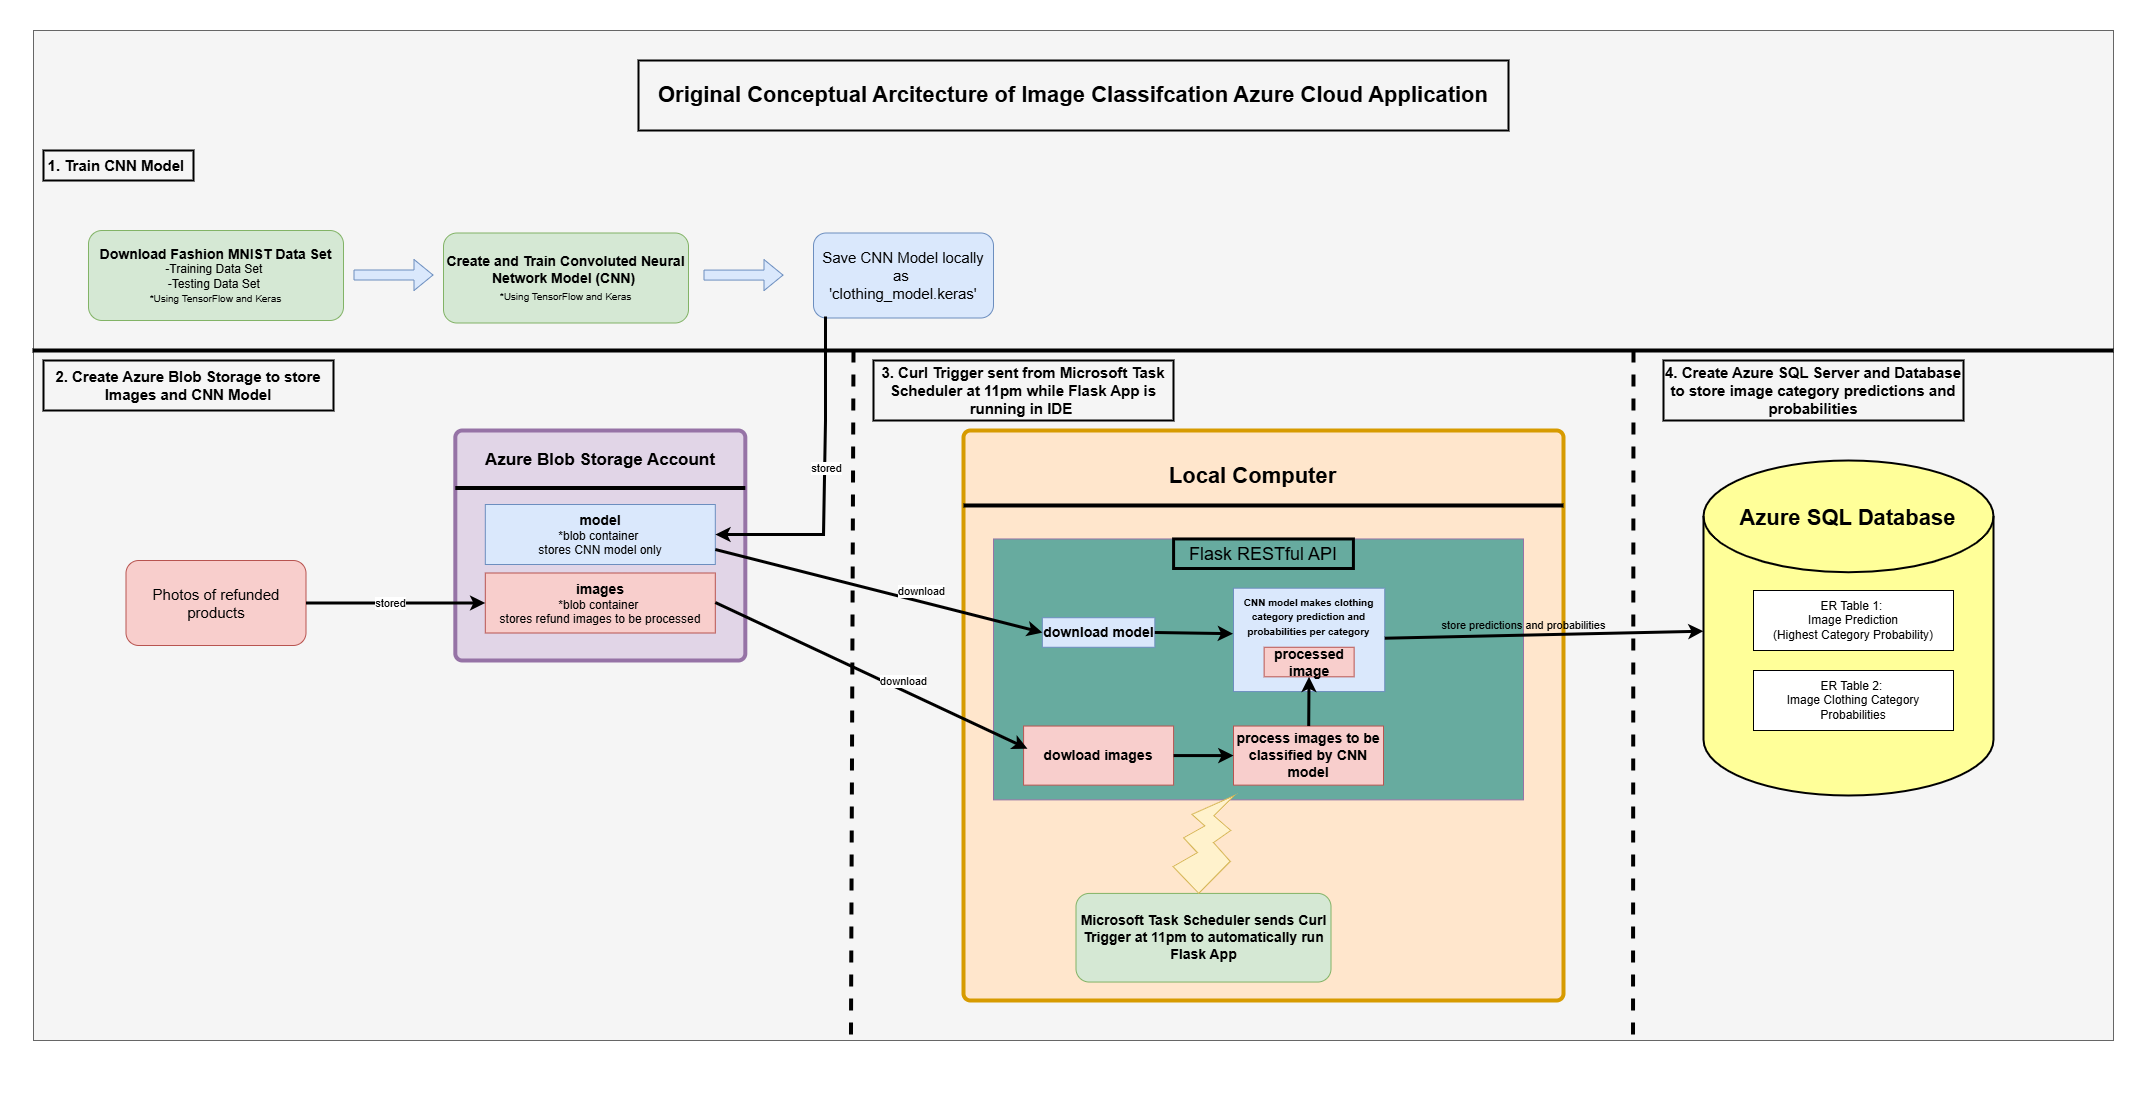

The diagram above was exported from draw.io. Its source (the exported page's mxGraphModel, read from the mxfile embedded in the PNG):
<mxGraphModel dx="4132" dy="2444" grid="1" gridSize="10" guides="1" tooltips="1" connect="1" arrows="1" fold="1" page="1" pageScale="1" pageWidth="1169" pageHeight="827" math="0" shadow="0">
  <root>
    <mxCell id="0" />
    <mxCell id="1" parent="0" />
    <mxCell id="0sIS0FDzkODggOkzO23h-33" value="" style="rounded=0;whiteSpace=wrap;html=1;fillColor=#f5f5f5;fontColor=#333333;strokeColor=#666666;" vertex="1" parent="1">
      <mxGeometry y="-90" width="2080" height="1010" as="geometry" />
    </mxCell>
    <mxCell id="FOBYj5TOBU4krY-Md4oS-1" value="1. Train CNN Model&amp;nbsp;" style="text;html=1;align=center;verticalAlign=middle;whiteSpace=wrap;rounded=0;strokeColor=default;strokeWidth=2;fontSize=15;fontStyle=1" parent="1" vertex="1">
      <mxGeometry x="10" y="30" width="150" height="30" as="geometry" />
    </mxCell>
    <mxCell id="FOBYj5TOBU4krY-Md4oS-2" value="&lt;b&gt;&lt;font style=&quot;font-size: 14px;&quot;&gt;Download Fashion MNIST Data Set&lt;/font&gt;&lt;/b&gt;&lt;div&gt;-Training Data Set&amp;nbsp;&lt;/div&gt;&lt;div&gt;-Testing Data Set&amp;nbsp;&lt;/div&gt;&lt;div&gt;&lt;font style=&quot;font-size: 10px;&quot;&gt;*&lt;span style=&quot;background-color: transparent; color: light-dark(rgb(0, 0, 0), rgb(255, 255, 255));&quot;&gt;Using TensorFlow and Keras&lt;/span&gt;&lt;/font&gt;&lt;/div&gt;" style="rounded=1;whiteSpace=wrap;html=1;fillColor=#d5e8d4;strokeColor=#82b366;" parent="1" vertex="1">
      <mxGeometry x="55" y="110" width="255" height="90" as="geometry" />
    </mxCell>
    <mxCell id="FOBYj5TOBU4krY-Md4oS-3" value="&lt;font style=&quot;font-size: 14px;&quot;&gt;&lt;b&gt;Create and Train Convoluted Neural Network Model (CNN)&amp;nbsp;&lt;/b&gt;&lt;/font&gt;&lt;div&gt;&lt;font style=&quot;font-size: 14px;&quot;&gt;&lt;span style=&quot;font-size: 10px;&quot;&gt;*&lt;/span&gt;&lt;span style=&quot;color: light-dark(rgb(0, 0, 0), rgb(255, 255, 255)); font-size: 10px; background-color: transparent;&quot;&gt;Using TensorFlow and Keras&lt;/span&gt;&lt;b&gt;&lt;/b&gt;&lt;/font&gt;&lt;/div&gt;" style="rounded=1;whiteSpace=wrap;html=1;fillColor=#d5e8d4;strokeColor=#82b366;" parent="1" vertex="1">
      <mxGeometry x="410" y="112.5" width="245" height="90" as="geometry" />
    </mxCell>
    <mxCell id="FOBYj5TOBU4krY-Md4oS-4" value="" style="shape=flexArrow;endArrow=classic;html=1;rounded=0;fillColor=#dae8fc;strokeColor=#6c8ebf;" parent="1" edge="1">
      <mxGeometry width="50" height="50" relative="1" as="geometry">
        <mxPoint x="320" y="154.5" as="sourcePoint" />
        <mxPoint x="400" y="154.5" as="targetPoint" />
      </mxGeometry>
    </mxCell>
    <mxCell id="FOBYj5TOBU4krY-Md4oS-5" value="" style="shape=flexArrow;endArrow=classic;html=1;rounded=0;fillColor=#dae8fc;strokeColor=#6c8ebf;" parent="1" edge="1">
      <mxGeometry width="50" height="50" relative="1" as="geometry">
        <mxPoint x="670" y="154.57999999999998" as="sourcePoint" />
        <mxPoint x="750" y="154.57999999999998" as="targetPoint" />
      </mxGeometry>
    </mxCell>
    <mxCell id="FOBYj5TOBU4krY-Md4oS-6" value="&lt;font style=&quot;font-size: 15px;&quot;&gt;Save CNN Model locally as&amp;nbsp;&lt;/font&gt;&lt;div&gt;&lt;font style=&quot;font-size: 15px;&quot;&gt;'clothing_model.keras'&lt;/font&gt;&lt;/div&gt;" style="rounded=1;whiteSpace=wrap;html=1;fillColor=#dae8fc;strokeColor=#6c8ebf;" parent="1" vertex="1">
      <mxGeometry x="780" y="112.5" width="180" height="85" as="geometry" />
    </mxCell>
    <mxCell id="FOBYj5TOBU4krY-Md4oS-10" value="" style="endArrow=none;startArrow=none;endFill=1;startFill=0;html=1;rounded=0;strokeWidth=4;" parent="1" edge="1">
      <mxGeometry width="160" relative="1" as="geometry">
        <mxPoint x="-1" y="230" as="sourcePoint" />
        <mxPoint x="2080" y="230" as="targetPoint" />
      </mxGeometry>
    </mxCell>
    <mxCell id="FOBYj5TOBU4krY-Md4oS-26" value="&lt;span style=&quot;font-size: 15px;&quot;&gt;Photos of refunded products&lt;/span&gt;" style="rounded=1;whiteSpace=wrap;html=1;fillColor=#f8cecc;strokeColor=#b85450;" parent="1" vertex="1">
      <mxGeometry x="92.5" y="440" width="180" height="85" as="geometry" />
    </mxCell>
    <mxCell id="FOBYj5TOBU4krY-Md4oS-33" value="2. Create Azure Blob Storage to store Images and CNN Model" style="text;html=1;align=center;verticalAlign=middle;whiteSpace=wrap;rounded=0;strokeColor=default;strokeWidth=2;fontSize=15;fontStyle=1" parent="1" vertex="1">
      <mxGeometry x="10" y="240" width="290" height="50" as="geometry" />
    </mxCell>
    <mxCell id="FOBYj5TOBU4krY-Md4oS-34" value="3. Curl Trigger sent from Microsoft Task Scheduler at 11pm while Flask App is running in IDE&amp;nbsp;" style="text;html=1;align=center;verticalAlign=middle;whiteSpace=wrap;rounded=0;strokeColor=default;strokeWidth=2;fontSize=15;fontStyle=1" parent="1" vertex="1">
      <mxGeometry x="840" y="240" width="300" height="60" as="geometry" />
    </mxCell>
    <mxCell id="FOBYj5TOBU4krY-Md4oS-35" value="" style="endArrow=none;startArrow=none;endFill=1;startFill=0;html=1;rounded=0;strokeWidth=4;dashed=1;entryX=0.393;entryY=1.006;entryDx=0;entryDy=0;entryPerimeter=0;" parent="1" edge="1" target="0sIS0FDzkODggOkzO23h-33">
      <mxGeometry width="160" relative="1" as="geometry">
        <mxPoint x="820" y="230" as="sourcePoint" />
        <mxPoint x="820" y="760" as="targetPoint" />
      </mxGeometry>
    </mxCell>
    <mxCell id="FOBYj5TOBU4krY-Md4oS-37" value="" style="rounded=1;whiteSpace=wrap;html=1;absoluteArcSize=1;arcSize=14;strokeWidth=4;fillColor=#ffe6cc;strokeColor=#d79b00;" parent="1" vertex="1">
      <mxGeometry x="930" y="310" width="600" height="570" as="geometry" />
    </mxCell>
    <mxCell id="FOBYj5TOBU4krY-Md4oS-9" value="" style="rounded=1;whiteSpace=wrap;html=1;absoluteArcSize=1;arcSize=14;strokeWidth=4;fillColor=#e1d5e7;strokeColor=#9673a6;" parent="1" vertex="1">
      <mxGeometry x="421.81" y="310" width="290" height="230" as="geometry" />
    </mxCell>
    <mxCell id="FOBYj5TOBU4krY-Md4oS-20" value="" style="endArrow=none;startArrow=none;endFill=1;startFill=0;html=1;rounded=0;strokeWidth=4;exitX=0;exitY=0.25;exitDx=0;exitDy=0;entryX=1;entryY=0.25;entryDx=0;entryDy=0;" parent="1" source="FOBYj5TOBU4krY-Md4oS-9" target="FOBYj5TOBU4krY-Md4oS-9" edge="1">
      <mxGeometry width="160" relative="1" as="geometry">
        <mxPoint x="641.81" y="424.29" as="sourcePoint" />
        <mxPoint x="1021.81" y="424.29" as="targetPoint" />
      </mxGeometry>
    </mxCell>
    <mxCell id="FOBYj5TOBU4krY-Md4oS-21" value="&lt;font style=&quot;font-size: 17px;&quot;&gt;&lt;b&gt;Azure Blob Storage Account&lt;/b&gt;&lt;/font&gt;" style="text;html=1;align=center;verticalAlign=middle;whiteSpace=wrap;rounded=0;" parent="1" vertex="1">
      <mxGeometry x="431.81" y="320" width="270" height="40" as="geometry" />
    </mxCell>
    <mxCell id="FOBYj5TOBU4krY-Md4oS-23" value="&lt;font style=&quot;font-size: 14px;&quot;&gt;&lt;b&gt;model&lt;/b&gt;&lt;/font&gt;&lt;div&gt;&lt;font&gt;*blob container&amp;nbsp;&lt;/font&gt;&lt;/div&gt;&lt;div&gt;&lt;font&gt;stores CNN model only&lt;/font&gt;&lt;/div&gt;" style="html=1;whiteSpace=wrap;fillColor=#dae8fc;strokeColor=#6c8ebf;" parent="1" vertex="1">
      <mxGeometry x="451.81" y="384" width="230" height="60" as="geometry" />
    </mxCell>
    <mxCell id="FOBYj5TOBU4krY-Md4oS-24" value="&lt;span style=&quot;font-size: 14px;&quot;&gt;&lt;b&gt;images&lt;/b&gt;&lt;/span&gt;&lt;br&gt;&lt;div&gt;*blob container&amp;nbsp;&lt;/div&gt;&lt;div&gt;stores refund images to be processed&lt;/div&gt;" style="html=1;whiteSpace=wrap;fillColor=#f8cecc;strokeColor=#b85450;" parent="1" vertex="1">
      <mxGeometry x="451.81" y="452.5" width="230" height="60" as="geometry" />
    </mxCell>
    <mxCell id="0sIS0FDzkODggOkzO23h-3" value="" style="endArrow=classic;html=1;rounded=0;entryX=0;entryY=0.5;entryDx=0;entryDy=0;exitX=1;exitY=0.5;exitDx=0;exitDy=0;startArrow=none;startFill=0;endFill=1;strokeWidth=3;" edge="1" parent="1" source="FOBYj5TOBU4krY-Md4oS-26" target="FOBYj5TOBU4krY-Md4oS-24">
      <mxGeometry width="50" height="50" relative="1" as="geometry">
        <mxPoint x="840" y="610" as="sourcePoint" />
        <mxPoint x="890" y="560" as="targetPoint" />
      </mxGeometry>
    </mxCell>
    <mxCell id="0sIS0FDzkODggOkzO23h-4" value="stored" style="edgeLabel;html=1;align=center;verticalAlign=middle;resizable=0;points=[];" vertex="1" connectable="0" parent="0sIS0FDzkODggOkzO23h-3">
      <mxGeometry x="-0.0687" relative="1" as="geometry">
        <mxPoint x="1" as="offset" />
      </mxGeometry>
    </mxCell>
    <mxCell id="0sIS0FDzkODggOkzO23h-5" value="" style="endArrow=classic;html=1;rounded=0;entryX=1;entryY=0.5;entryDx=0;entryDy=0;exitX=0.067;exitY=0.982;exitDx=0;exitDy=0;startArrow=none;startFill=0;endFill=1;strokeWidth=3;exitPerimeter=0;" edge="1" parent="1" source="FOBYj5TOBU4krY-Md4oS-6" target="FOBYj5TOBU4krY-Md4oS-23">
      <mxGeometry width="50" height="50" relative="1" as="geometry">
        <mxPoint x="283" y="493" as="sourcePoint" />
        <mxPoint x="462" y="493" as="targetPoint" />
        <Array as="points">
          <mxPoint x="792" y="300" />
          <mxPoint x="790" y="414" />
        </Array>
      </mxGeometry>
    </mxCell>
    <mxCell id="0sIS0FDzkODggOkzO23h-6" value="stored" style="edgeLabel;html=1;align=center;verticalAlign=middle;resizable=0;points=[];" vertex="1" connectable="0" parent="0sIS0FDzkODggOkzO23h-5">
      <mxGeometry x="-0.0687" relative="1" as="geometry">
        <mxPoint x="1" as="offset" />
      </mxGeometry>
    </mxCell>
    <mxCell id="FOBYj5TOBU4krY-Md4oS-50" value="" style="group" parent="1" connectable="0" vertex="1">
      <mxGeometry x="930" y="320" width="600" height="640" as="geometry" />
    </mxCell>
    <mxCell id="FOBYj5TOBU4krY-Md4oS-38" value="" style="endArrow=none;startArrow=none;endFill=1;startFill=0;html=1;rounded=0;strokeWidth=4;exitX=0;exitY=0.25;exitDx=0;exitDy=0;entryX=1;entryY=0.25;entryDx=0;entryDy=0;" parent="FOBYj5TOBU4krY-Md4oS-50" edge="1">
      <mxGeometry width="160" relative="1" as="geometry">
        <mxPoint y="64.98461538461535" as="sourcePoint" />
        <mxPoint x="600" y="64.98461538461535" as="targetPoint" />
      </mxGeometry>
    </mxCell>
    <mxCell id="FOBYj5TOBU4krY-Md4oS-49" value="" style="verticalLabelPosition=bottom;verticalAlign=top;html=1;shape=mxgraph.basic.rect;fillColor2=none;strokeWidth=1;size=20;indent=5;fillColor=#67AB9F;strokeColor=#9673a6;" parent="FOBYj5TOBU4krY-Md4oS-50" vertex="1">
      <mxGeometry x="30" y="98.46153846153847" width="530" height="260.92307692307696" as="geometry" />
    </mxCell>
    <mxCell id="FOBYj5TOBU4krY-Md4oS-52" value="&lt;font style=&quot;font-size: 14px;&quot;&gt;&lt;b&gt;download model&lt;/b&gt;&lt;/font&gt;" style="html=1;whiteSpace=wrap;fillColor=#dae8fc;strokeColor=#6c8ebf;" parent="FOBYj5TOBU4krY-Md4oS-50" vertex="1">
      <mxGeometry x="78.84" y="177.23076923076923" width="112.5" height="29.53846153846154" as="geometry" />
    </mxCell>
    <mxCell id="FOBYj5TOBU4krY-Md4oS-58" value="&lt;span style=&quot;font-size: 14px;&quot;&gt;&lt;b&gt;dowload images&lt;/b&gt;&lt;/span&gt;" style="html=1;whiteSpace=wrap;fillColor=#f8cecc;strokeColor=#b85450;" parent="FOBYj5TOBU4krY-Md4oS-50" vertex="1">
      <mxGeometry x="60.089999999999975" y="285.53846153846155" width="150" height="59.07692307692308" as="geometry" />
    </mxCell>
    <mxCell id="0sIS0FDzkODggOkzO23h-11" value="&lt;span style=&quot;font-size: 14px;&quot;&gt;&lt;b&gt;process images to be classified by CNN model&lt;/b&gt;&lt;/span&gt;" style="html=1;whiteSpace=wrap;fillColor=#f8cecc;strokeColor=#b85450;" vertex="1" parent="FOBYj5TOBU4krY-Md4oS-50">
      <mxGeometry x="270" y="285.53846153846155" width="150" height="59.07692307692308" as="geometry" />
    </mxCell>
    <mxCell id="0sIS0FDzkODggOkzO23h-12" value="" style="endArrow=classic;html=1;rounded=0;startArrow=none;startFill=0;endFill=1;strokeWidth=3;" edge="1" parent="FOBYj5TOBU4krY-Md4oS-50" source="FOBYj5TOBU4krY-Md4oS-58" target="0sIS0FDzkODggOkzO23h-11">
      <mxGeometry width="50" height="50" relative="1" as="geometry">
        <mxPoint x="210.0900000000006" y="285.2036923076923" as="sourcePoint" />
        <mxPoint x="330.00000000000045" y="285.2036923076923" as="targetPoint" />
      </mxGeometry>
    </mxCell>
    <mxCell id="0sIS0FDzkODggOkzO23h-15" value="&lt;font style=&quot;font-size: 10px;&quot;&gt;&lt;b style=&quot;&quot;&gt;CNN model makes clothing category prediction and probabilities per category&lt;/b&gt;&lt;/font&gt;" style="html=1;whiteSpace=wrap;fillColor=#dae8fc;strokeColor=#6c8ebf;verticalAlign=top;" vertex="1" parent="FOBYj5TOBU4krY-Md4oS-50">
      <mxGeometry x="270" y="147.6923076923077" width="151.25" height="103.38461538461539" as="geometry" />
    </mxCell>
    <mxCell id="0sIS0FDzkODggOkzO23h-16" value="&lt;span style=&quot;font-size: 14px;&quot;&gt;&lt;b&gt;processed image&lt;/b&gt;&lt;/span&gt;" style="html=1;whiteSpace=wrap;fillColor=#f8cecc;strokeColor=#b85450;" vertex="1" parent="FOBYj5TOBU4krY-Md4oS-50">
      <mxGeometry x="300.63" y="206.76923076923077" width="90" height="29.53846153846154" as="geometry" />
    </mxCell>
    <mxCell id="0sIS0FDzkODggOkzO23h-17" value="" style="endArrow=classic;html=1;rounded=0;startArrow=none;startFill=0;endFill=1;strokeWidth=3;exitX=1;exitY=0.5;exitDx=0;exitDy=0;entryX=-0.003;entryY=0.44;entryDx=0;entryDy=0;entryPerimeter=0;" edge="1" parent="FOBYj5TOBU4krY-Md4oS-50" source="FOBYj5TOBU4krY-Md4oS-52" target="0sIS0FDzkODggOkzO23h-15">
      <mxGeometry width="50" height="50" relative="1" as="geometry">
        <mxPoint x="200" y="181.8190769230769" as="sourcePoint" />
        <mxPoint x="270" y="187.0769230769231" as="targetPoint" />
      </mxGeometry>
    </mxCell>
    <mxCell id="0sIS0FDzkODggOkzO23h-18" value="" style="endArrow=classic;html=1;rounded=0;startArrow=none;startFill=0;endFill=1;strokeWidth=3;" edge="1" parent="FOBYj5TOBU4krY-Md4oS-50" source="0sIS0FDzkODggOkzO23h-11" target="0sIS0FDzkODggOkzO23h-16">
      <mxGeometry width="50" height="50" relative="1" as="geometry">
        <mxPoint x="220" y="324.92307692307696" as="sourcePoint" />
        <mxPoint x="280" y="324.92307692307696" as="targetPoint" />
      </mxGeometry>
    </mxCell>
    <mxCell id="FOBYj5TOBU4krY-Md4oS-53" value="&lt;font style=&quot;font-size: 18px;&quot;&gt;Flask RESTful API&lt;/font&gt;" style="text;html=1;align=center;verticalAlign=middle;whiteSpace=wrap;rounded=0;fontSize=22;strokeColor=default;strokeWidth=3;" parent="FOBYj5TOBU4krY-Md4oS-50" vertex="1">
      <mxGeometry x="210.09" y="98.46153846153847" width="179.82" height="29.53846153846154" as="geometry" />
    </mxCell>
    <mxCell id="FOBYj5TOBU4krY-Md4oS-39" value="&lt;font&gt;&lt;b&gt;Local Computer&lt;/b&gt;&lt;/font&gt;" style="text;html=1;align=center;verticalAlign=middle;whiteSpace=wrap;rounded=0;fontSize=22;" parent="FOBYj5TOBU4krY-Md4oS-50" vertex="1">
      <mxGeometry x="180.00000000000023" y="9.846153846153847" width="219.31" height="51.36738461538462" as="geometry" />
    </mxCell>
    <mxCell id="0sIS0FDzkODggOkzO23h-34" value="&lt;span style=&quot;font-size: 14px;&quot;&gt;&lt;b&gt;Microsoft Task Scheduler sends Curl Trigger at 11pm to automatically run Flask App&lt;/b&gt;&lt;/span&gt;" style="rounded=1;whiteSpace=wrap;html=1;fillColor=#d5e8d4;strokeColor=#82b366;" vertex="1" parent="FOBYj5TOBU4krY-Md4oS-50">
      <mxGeometry x="112.50000000000011" y="452.92307692307696" width="255" height="88.61538461538461" as="geometry" />
    </mxCell>
    <mxCell id="0sIS0FDzkODggOkzO23h-35" value="" style="verticalLabelPosition=bottom;verticalAlign=top;html=1;shape=mxgraph.basic.flash;rotation=-179;fillColor=#fff2cc;strokeColor=#d6b656;" vertex="1" parent="FOBYj5TOBU4krY-Md4oS-50">
      <mxGeometry x="210" y="354.46153846153845" width="60" height="98.46153846153847" as="geometry" />
    </mxCell>
    <mxCell id="0sIS0FDzkODggOkzO23h-7" value="" style="endArrow=classic;html=1;rounded=0;entryX=0.026;entryY=0.383;entryDx=0;entryDy=0;exitX=1;exitY=0.5;exitDx=0;exitDy=0;startArrow=none;startFill=0;endFill=1;strokeWidth=3;entryPerimeter=0;" edge="1" parent="1" target="FOBYj5TOBU4krY-Md4oS-58">
      <mxGeometry width="50" height="50" relative="1" as="geometry">
        <mxPoint x="681.81" y="482" as="sourcePoint" />
        <mxPoint x="860.81" y="482" as="targetPoint" />
      </mxGeometry>
    </mxCell>
    <mxCell id="0sIS0FDzkODggOkzO23h-8" value="download" style="edgeLabel;html=1;align=center;verticalAlign=middle;resizable=0;points=[];" vertex="1" connectable="0" parent="0sIS0FDzkODggOkzO23h-7">
      <mxGeometry x="-0.0687" relative="1" as="geometry">
        <mxPoint x="43" y="10" as="offset" />
      </mxGeometry>
    </mxCell>
    <mxCell id="0sIS0FDzkODggOkzO23h-9" value="" style="endArrow=classic;html=1;rounded=0;entryX=0;entryY=0.5;entryDx=0;entryDy=0;exitX=1;exitY=0.75;exitDx=0;exitDy=0;startArrow=none;startFill=0;endFill=1;strokeWidth=3;" edge="1" parent="1" source="FOBYj5TOBU4krY-Md4oS-23" target="FOBYj5TOBU4krY-Md4oS-52">
      <mxGeometry width="50" height="50" relative="1" as="geometry">
        <mxPoint x="655" y="640" as="sourcePoint" />
        <mxPoint x="967.19" y="641" as="targetPoint" />
      </mxGeometry>
    </mxCell>
    <mxCell id="0sIS0FDzkODggOkzO23h-10" value="download" style="edgeLabel;html=1;align=center;verticalAlign=middle;resizable=0;points=[];" vertex="1" connectable="0" parent="0sIS0FDzkODggOkzO23h-9">
      <mxGeometry x="-0.0687" relative="1" as="geometry">
        <mxPoint x="53" y="3" as="offset" />
      </mxGeometry>
    </mxCell>
    <mxCell id="0sIS0FDzkODggOkzO23h-22" value="" style="strokeWidth=2;html=1;shape=mxgraph.flowchart.database;whiteSpace=wrap;fillColor=#FFFF99;" vertex="1" parent="1">
      <mxGeometry x="1670" y="340" width="290" height="335" as="geometry" />
    </mxCell>
    <mxCell id="0sIS0FDzkODggOkzO23h-23" value="&lt;b&gt;Azure SQL Database&lt;/b&gt;" style="text;html=1;align=center;verticalAlign=middle;whiteSpace=wrap;rounded=0;fontSize=22;" vertex="1" parent="1">
      <mxGeometry x="1705.3400000000001" y="372.17" width="219.31" height="52.17" as="geometry" />
    </mxCell>
    <mxCell id="0sIS0FDzkODggOkzO23h-24" value="" style="endArrow=classic;html=1;rounded=0;startArrow=none;startFill=0;endFill=1;strokeWidth=3;" edge="1" parent="1" source="0sIS0FDzkODggOkzO23h-15" target="0sIS0FDzkODggOkzO23h-22">
      <mxGeometry width="50" height="50" relative="1" as="geometry">
        <mxPoint x="1339.65" y="890" as="sourcePoint" />
        <mxPoint x="1666.65" y="956" as="targetPoint" />
      </mxGeometry>
    </mxCell>
    <mxCell id="0sIS0FDzkODggOkzO23h-25" value="store predictions and probabilities" style="edgeLabel;html=1;align=center;verticalAlign=middle;resizable=0;points=[];labelBackgroundColor=none;" vertex="1" connectable="0" parent="0sIS0FDzkODggOkzO23h-24">
      <mxGeometry x="-0.0687" relative="1" as="geometry">
        <mxPoint x="-10" y="-10" as="offset" />
      </mxGeometry>
    </mxCell>
    <mxCell id="0sIS0FDzkODggOkzO23h-26" value="" style="endArrow=none;startArrow=none;endFill=1;startFill=0;html=1;rounded=0;strokeWidth=4;dashed=1;entryX=0.769;entryY=0.997;entryDx=0;entryDy=0;entryPerimeter=0;" edge="1" parent="1" target="0sIS0FDzkODggOkzO23h-33">
      <mxGeometry width="160" relative="1" as="geometry">
        <mxPoint x="1600" y="230" as="sourcePoint" />
        <mxPoint x="1600" y="760" as="targetPoint" />
      </mxGeometry>
    </mxCell>
    <mxCell id="0sIS0FDzkODggOkzO23h-27" value="4. Create Azure SQL Server and Database to store image category predictions and probabilities" style="text;html=1;align=center;verticalAlign=middle;whiteSpace=wrap;rounded=0;strokeColor=default;strokeWidth=2;fontSize=15;fontStyle=1" vertex="1" parent="1">
      <mxGeometry x="1630" y="240" width="300" height="60" as="geometry" />
    </mxCell>
    <mxCell id="0sIS0FDzkODggOkzO23h-28" value="ER Table 1:&amp;nbsp;&lt;div&gt;Image Prediction&lt;/div&gt;&lt;div&gt;(Highest Category Probability)&lt;/div&gt;" style="rounded=0;whiteSpace=wrap;html=1;" vertex="1" parent="1">
      <mxGeometry x="1720" y="470" width="200" height="60" as="geometry" />
    </mxCell>
    <mxCell id="0sIS0FDzkODggOkzO23h-29" value="ER Table 2:&amp;nbsp;&lt;div&gt;Image Clothing Category Probabilities&lt;/div&gt;" style="rounded=0;whiteSpace=wrap;html=1;" vertex="1" parent="1">
      <mxGeometry x="1720" y="550" width="200" height="60" as="geometry" />
    </mxCell>
    <mxCell id="0sIS0FDzkODggOkzO23h-30" value="&lt;font style=&quot;font-size: 22px;&quot;&gt;Original Conceptual Arcitecture of Image Classifcation Azure Cloud Application&lt;/font&gt;" style="text;html=1;align=center;verticalAlign=middle;whiteSpace=wrap;rounded=0;strokeColor=default;strokeWidth=2;fontSize=15;fontStyle=1" vertex="1" parent="1">
      <mxGeometry x="605" y="-60" width="870" height="70" as="geometry" />
    </mxCell>
  </root>
</mxGraphModel>